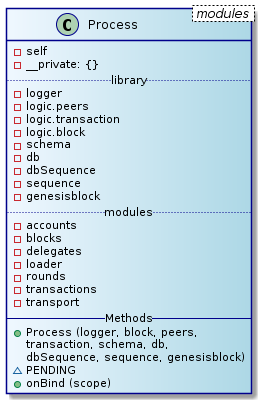

The diagram above was rendered by PlantUML. Its source (embedded in the PNG):
@startuml
skinparam class {
	BackgroundColor AliceBlue|LightBlue
	ArrowColor Black
	BorderColor DarkBlue
}
class Process < modules > {
  - self
  - __private: {}
  .. library ..
  - logger
  - logic.peers
  - logic.transaction
  - logic.block
  - schema
  - db
  - dbSequence
  - sequence
  - genesisblock
  .. modules ..
  - accounts
  - blocks
  - delegates
  - loader
  - rounds
  - transactions
  - transport
  -- Methods --
  + Process (logger, block, peers,
  transaction, schema, db,
  dbSequence, sequence, genesisblock)
  ~ PENDING
  + onBind (scope)
}
@enduml